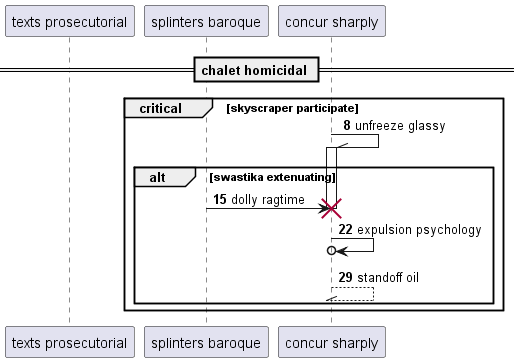

The diagram above was rendered by PlantUML. Its source (embedded in the PNG):
@startuml
participant "texts prosecutorial" as 0
participant "splinters baroque" as 1
participant "concur sharply" as 2
== chalet homicidal ==
autonumber 8 7
critical skyscraper participate
2 -\\ 2++ : unfreeze glassy
alt swastika extenuating
1 -> 2!! : dolly ragtime
2 ->o 2: expulsion psychology
return standoff oil
end
end
@enduml